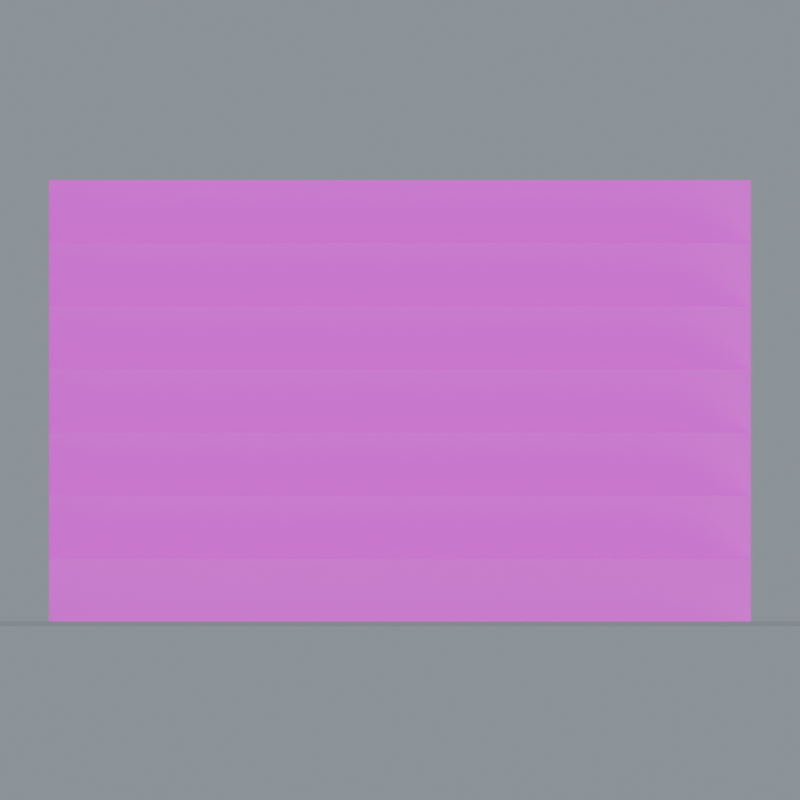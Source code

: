 # Source: Stone_Stairs.blend  (saved by Blender 5.0.118; exported with 4.5.12 LTS)
import bpy
from mathutils import Matrix  # noqa: F401  (used for matrix-valued properties, if any)

bpy.ops.wm.read_factory_settings(use_empty=True)
scene = bpy.context.scene
scene.name = 'Stone_Stairs'

# ---- collections
col_stone_stairs = bpy.data.collections.new('Stone_Stairs'); scene.collection.children.link(col_stone_stairs)

# ---- images (referenced by path relative to the original .blend; pixels are not part of the script)
import os
ASSET_DIR = os.environ.get("B2B_ASSET_DIR", "")  # directory of the original .blend (textures are referenced by path, not embedded)
HERE = os.path.dirname(os.path.abspath(__file__))  # packed textures are extracted next to this script under _unpacked/

def load_image(name, relpath, width, height, colorspace="sRGB"):
    """Load a texture the original file referenced (path relative to the .blend, or extracted next to this script)."""
    p = next((c for c in (os.path.join(HERE, relpath), os.path.join(ASSET_DIR, relpath)) if relpath and os.path.exists(c)), "")
    if p:
        img = bpy.data.images.load(p, check_existing=True)
        img.name = name
    else:  # same state as the original file: an image datablock whose file is absent (Cycles renders it pink)
        img = bpy.data.images.new(name, width, height)
        img.source = "FILE"
        img.filepath = "//" + (relpath or name)
    img.colorspace_settings.name = colorspace
    return img
img_limestone_basecolor_png = load_image('Limestone_BaseColor.png', 'Limestone_BaseColor.png', 1024, 1024, 'sRGB')
img_limestone_roughness_png = load_image('Limestone_Roughness.png', 'Limestone_Roughness.png', 1024, 1024, 'Non-Color')
img_limestone_normal_png = load_image('Limestone_Normal.png', 'Limestone_Normal.png', 1024, 1024, 'Non-Color')

# ---- materials (node trees are filled in below, after node groups)
mat_studio_floor = bpy.data.materials.new('Studio floor')
mat_studio_floor.diffuse_color = (0.2, 0.23, 0.22, 1.0)
mat_limestone = bpy.data.materials.new('Limestone')

# ---- material node trees
mat_studio_floor.use_nodes = True; mat_studio_floor.node_tree.nodes.clear()
_N = mat_studio_floor.node_tree.nodes; _L = mat_studio_floor.node_tree.links
n0 = _N.new('ShaderNodeBsdfPrincipled'); n0.name = 'プリンシプルBSDF'; n0.location = (-200, 100)
n1 = _N.new('ShaderNodeOutputMaterial'); n1.name = 'マテリアル出力'; n1.location = (200, 100)
_L.new(n0.outputs[0], n1.inputs[0])
n1.is_active_output = True
mat_limestone.use_nodes = True; mat_limestone.node_tree.nodes.clear()
_N = mat_limestone.node_tree.nodes; _L = mat_limestone.node_tree.links
n0 = _N.new('ShaderNodeBsdfPrincipled'); n0.name = 'プリンシプルBSDF'; n0.location = (0, 0)
n1 = _N.new('ShaderNodeOutputMaterial'); n1.name = 'マテリアル出力'; n1.location = (0, 0)
n2 = _N.new('ShaderNodeTexImage'); n2.name = '画像テクスチャ'; n2.location = (0, 0)
n2.image = img_limestone_basecolor_png
n3 = _N.new('ShaderNodeTexImage'); n3.name = '画像テクスチャ.001'; n3.location = (0, 0)
n3.image = img_limestone_roughness_png
n4 = _N.new('ShaderNodeTexImage'); n4.name = '画像テクスチャ.002'; n4.location = (0, 0)
n4.image = img_limestone_normal_png
n5 = _N.new('ShaderNodeNormalMap'); n5.name = 'ノーマルマップ'; n5.location = (0, 0)
n5.inputs[0].default_value = 0.24
_L.new(n0.outputs[0], n1.inputs[0])
_L.new(n2.outputs[0], n0.inputs[0])
_L.new(n3.outputs[0], n0.inputs[2])
_L.new(n4.outputs[0], n5.inputs[1])
_L.new(n5.outputs[0], n0.inputs[5])
n1.is_active_output = True

# ---- world
world_studio_world_138 = bpy.data.worlds.new('Studio world.138'); scene.world = world_studio_world_138
world_studio_world_138.use_nodes = True; world_studio_world_138.node_tree.nodes.clear()
_N = world_studio_world_138.node_tree.nodes; _L = world_studio_world_138.node_tree.links
n0 = _N.new('ShaderNodeBackground'); n0.name = '背景'; n0.location = (-200, 100)
n0.inputs[0].default_value = (0.49, 0.56, 0.62, 1.0)
n0.inputs[1].default_value = 0.55
n1 = _N.new('ShaderNodeOutputWorld'); n1.name = 'ワールド出力'; n1.location = (200, 100)
_L.new(n0.outputs[0], n1.inputs[0])
n1.is_active_output = True

# ---- cameras
cam_camera_front_138 = bpy.data.cameras.new('Camera_front.138')
cam_camera_front_138.type = 'ORTHO'
cam_camera_front_138.ortho_scale = 2.28

# ---- lights
light_key_138 = bpy.data.lights.new('Key.138', 'SUN')
light_key_138.angle = 0.15
light_key_138.energy = 3.0
light_rim_138 = bpy.data.lights.new('Rim.138', 'SUN')
light_rim_138.angle = 0.15
light_rim_138.energy = 1.3

# ---- meshes
me_studio_floor_138 = bpy.data.meshes.new('Studio floor.138')
me_studio_floor_138.from_pydata([(-53.8, -53.8, -0.001), (53.8, -53.8, -0.001), (53.8, 53.8, -0.001), (-53.8, 53.8, -0.001)], [], [(0, 1, 2, 3)])
me_studio_floor_138.materials.append(mat_studio_floor)
me_studio_floor_138.update()
me_continuous_carved_stone_staircase = bpy.data.meshes.new('Continuous carved stone staircase')
me_continuous_carved_stone_staircase.from_pydata([(-1.0, 0.0, 0.0), (-1.0, 2.38, 0.0), (-1.0, 2.38, 1.26), (-1.0, 2.04, 1.26), (-1.0, 2.04, 1.08), (-1.0, 1.7, 1.08), (-1.0, 1.7, 0.9), (-1.0, 1.36, 0.9), (-1.0, 1.36, 0.72), (-1.0, 1.02, 0.72), (-1.0, 1.02, 0.54), (-1.0, 0.68, 0.54), (-1.0, 0.68, 0.36), (-1.0, 0.34, 0.36), (-1.0, 0.34, 0.18), (-1.0, 0.0, 0.18), (1.0, 0.0, 0.0), (1.0, 2.38, 0.0), (1.0, 2.38, 1.26), (1.0, 2.04, 1.26), (1.0, 2.04, 1.08), (1.0, 1.7, 1.08), (1.0, 1.7, 0.9), (1.0, 1.36, 0.9), (1.0, 1.36, 0.72), (1.0, 1.02, 0.72), (1.0, 1.02, 0.54), (1.0, 0.68, 0.54), (1.0, 0.68, 0.36), (1.0, 0.34, 0.36), (1.0, 0.34, 0.18), (1.0, 0.0, 0.18)], [], [(15, 14, 13, 12, 11, 10, 9, 8, 7, 6, 5, 4, 3, 2, 1, 0), (16, 17, 18, 19, 20, 21, 22, 23, 24, 25, 26, 27, 28, 29, 30, 31), (0, 1, 17, 16), (1, 2, 18, 17), (2, 3, 19, 18), (3, 4, 20, 19), (4, 5, 21, 20), (5, 6, 22, 21), (6, 7, 23, 22), (7, 8, 24, 23), (8, 9, 25, 24), (9, 10, 26, 25), (10, 11, 27, 26), (11, 12, 28, 27), (12, 13, 29, 28), (13, 14, 30, 29), (14, 15, 31, 30), (15, 0, 16, 31)])
_uv = me_continuous_carved_stone_staircase.uv_layers.new(name='UVMap')
_uv.uv.foreach_set('vector', [0.0, 0.075, 0.1417, 0.075, 0.1417, 0.15, 0.2833, 0.15, 0.2833, 0.225, 0.425, 0.225, 0.425, 0.3, 0.5667, 0.3, 0.5667, 0.375, 0.7083, 0.375, 0.7083, 0.45, 0.85, 0.45, 0.85, 0.525, 0.9917, 0.525, 0.9917, 0.0, 0.0, 0.0, 0.0, 0.0, 0.9917, 0.0, 0.9917, 0.525, 0.85, 0.525, 0.85, 0.45, 0.7083, 0.45, 0.7083, 0.375, 0.5667, 0.375, 0.5667, 0.3, 0.425, 0.3, 0.425, 0.225, 0.2833, 0.225, 0.2833, 0.15, 0.1417, 0.15, 0.1417, 0.075, 0.0, 0.075, -0.4167, 0.0, -0.4167, 0.9917, 0.4167, 0.9917, 0.4167, 0.0, -0.4167, 0.0, -0.4167, 0.525, 0.4167, 0.525, 0.4167, 0.0, -0.4167, 0.9917, -0.4167, 0.85, 0.4167, 0.85, 0.4167, 0.9917, -0.4167, 0.525, -0.4167, 0.45, 0.4167, 0.45, 0.4167, 0.525, -0.4167, 0.85, -0.4167, 0.7083, 0.4167, 0.7083, 0.4167, 0.85, -0.4167, 0.45, -0.4167, 0.375, 0.4167, 0.375, 0.4167, 0.45, -0.4167, 0.7083, -0.4167, 0.5667, 0.4167, 0.5667, 0.4167, 0.7083, -0.4167, 0.375, -0.4167, 0.3, 0.4167, 0.3, 0.4167, 0.375, -0.4167, 0.5667, -0.4167, 0.425, 0.4167, 0.425, 0.4167, 0.5667, -0.4167, 0.3, -0.4167, 0.225, 0.4167, 0.225, 0.4167, 0.3, -0.4167, 0.425, -0.4167, 0.2833, 0.4167, 0.2833, 0.4167, 0.425, -0.4167, 0.225, -0.4167, 0.15, 0.4167, 0.15, 0.4167, 0.225, -0.4167, 0.2833, -0.4167, 0.1417, 0.4167, 0.1417, 0.4167, 0.2833, -0.4167, 0.15, -0.4167, 0.075, 0.4167, 0.075, 0.4167, 0.15, -0.4167, 0.1417, -0.4167, 0.0, 0.4167, 0.0, 0.4167, 0.1417, -0.4167, 0.075, -0.4167, 0.0, 0.4167, 0.0, 0.4167, 0.075])
me_continuous_carved_stone_staircase.materials.append(mat_limestone)
me_continuous_carved_stone_staircase.update()

# ---- objects
ob_camera_front_138 = bpy.data.objects.new('Camera_front.138', cam_camera_front_138)
ob_preview_floor_138 = bpy.data.objects.new('_Preview floor.138', me_studio_floor_138)
ob_preview_key_138 = bpy.data.objects.new('_Preview Key.138', light_key_138)
ob_preview_rim_138 = bpy.data.objects.new('_Preview Rim.138', light_rim_138)
ob_continuous_carved_stone_staircase = bpy.data.objects.new('Continuous carved stone staircase', me_continuous_carved_stone_staircase)

# ---- transforms, parenting, visibility, modifiers, constraints
ob_camera_front_138.location = (0.0, -14.76, 0.63)
ob_camera_front_138.rotation_euler = (1.571, -0.0, 0.0)
ob_preview_floor_138.location = (0.0, 0.0, 0.0)
ob_preview_key_138.location = (0.0, 0.0, 0.0)
ob_preview_key_138.rotation_euler = (0.862, 4.307e-08, -0.5404)
ob_preview_rim_138.location = (0.0, 0.0, 0.0)
ob_preview_rim_138.rotation_euler = (0.9497, 1.312e-07, 2.034)
ob_continuous_carved_stone_staircase.location = (0.0, 0.0, 0.0)

# ---- collection membership
scene.collection.objects.link(ob_camera_front_138)
scene.collection.objects.link(ob_preview_floor_138)
scene.collection.objects.link(ob_preview_key_138)
scene.collection.objects.link(ob_preview_rim_138)
col_stone_stairs.objects.link(ob_continuous_carved_stone_staircase)

# ---- scene / render settings (as saved in the file)
scene.camera = ob_camera_front_138
scene.frame_start = 1; scene.frame_end = 250; scene.frame_set(1)
scene.render.engine = 'CYCLES'
scene.render.image_settings.exr_codec = 'NONE'
scene.render.resolution_x = 1000
scene.render.resolution_y = 1000
scene.render.use_bake_clear = False
scene.render.bake_margin = 0
scene.render.bake_bias = 0.0
scene.render.bake_samples = 0
scene.render.simplify_subdivision_render = 0
scene.render.simplify_child_particles_render = 0.0
scene.cycles.samples = 24
scene.cycles.transparent_max_bounces = 16
scene.eevee.use_volume_custom_range = False
scene.eevee.gtao_distance = 0.0
scene.eevee.use_fast_gi = False
scene.view_settings.white_balance_temperature = 0.0
scene.view_settings.white_balance_tint = 0.0
scene.view_settings.white_balance_whitepoint = (2.97, 0.5193, -0.0414)
bpy.context.view_layer.update()
